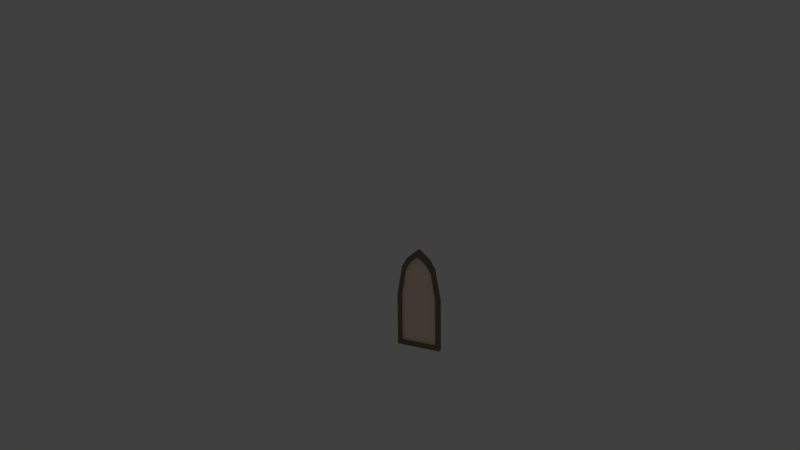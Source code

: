 # Source: hohes_fenster.blend  (saved by Blender 2.72.0; exported with 4.5.12 LTS)
import bpy
from mathutils import Matrix  # noqa: F401  (used for matrix-valued properties, if any)

bpy.ops.wm.read_factory_settings(use_empty=True)
scene = bpy.context.scene
scene.name = 'Scene'

# ---- collections
col_collection_1 = bpy.data.collections.new('Collection 1'); scene.collection.children.link(col_collection_1)
col_collection_20 = bpy.data.collections.new('Collection 20'); scene.collection.children.link(col_collection_20)
col_collection_20.hide_render = True
col_collection_20.hide_viewport = True

# ---- materials (node trees are filled in below, after node groups)
mat_grauholz = bpy.data.materials.new('Grauholz')
mat_grauholz.alpha_threshold = 0.0
mat_grauholz.use_transparent_shadow = False
mat_grauholz.diffuse_color = (0.2203, 0.188, 0.1086, 1.0)
mat_grauholz.roughness = 0.5
mat_gelbliches_glas = bpy.data.materials.new('Gelbliches Glas')
mat_gelbliches_glas.alpha_threshold = 0.0
mat_gelbliches_glas.use_transparent_shadow = False
mat_gelbliches_glas.diffuse_color = (1.0, 0.8188, 0.617, 1.0)
mat_gelbliches_glas.roughness = 0.5

# ---- material node trees

# ---- world
world_world = bpy.data.worlds.new('World'); scene.world = world_world
world_world.color = (0.05088, 0.05088, 0.05088)
world_world.use_sun_shadow = False
world_world.sun_shadow_jitter_overblur = 0.0
world_world.cycles.sampling_method = 'MANUAL'
world_world.cycles.sample_map_resolution = 256

# ---- cameras
cam_camera = bpy.data.cameras.new('Camera')
cam_camera.clip_end = 100.0
cam_camera.lens = 35.0
cam_camera.sensor_width = 32.0
cam_camera.sensor_height = 18.0
cam_camera.ortho_scale = 7.314
cam_camera.dof.focus_distance = 0.0
cam_camera.dof.aperture_fstop = 128.0

# ---- lights
light_point_001 = bpy.data.lights.new('Point.001', 'POINT')
light_point_001.transmission_factor = 0.0
light_point_001.energy = 100.0
light_point_001.shadow_buffer_clip_start = 0.5
light_point_001.shadow_soft_size = 0.1
light_point_001.shadow_maximum_resolution = 0.006
light_point_001.use_absolute_resolution = True
light_point_001.cycles.use_multiple_importance_sampling = False
light_point = bpy.data.lights.new('Point', 'POINT')
light_point.transmission_factor = 0.0
light_point.energy = 38.0
light_point.shadow_buffer_clip_start = 0.5
light_point.shadow_soft_size = 0.1
light_point.shadow_maximum_resolution = 0.006
light_point.use_absolute_resolution = True
light_point.cycles.use_multiple_importance_sampling = False
light_hemi = bpy.data.lights.new('Hemi', 'SUN')
light_hemi.transmission_factor = 0.0
light_hemi.angle = 0.1993
light_hemi.energy = 0.36
light_hemi.shadow_buffer_clip_start = 0.5
light_hemi.shadow_soft_size = 0.1
light_hemi.shadow_cascade_max_distance = 1000.0
light_hemi.cycles.use_multiple_importance_sampling = False

# ---- meshes
me_cube_015 = bpy.data.meshes.new('Cube.015')
me_cube_015.from_pydata([(-1.0, -1.0, -1.0), (-1.0, 1.0, -1.0), (1.0, 1.0, -1.0), (1.0, -1.0, -1.0), (-1.0, -1.0, 0.02304), (-1.0, 1.0, 0.02304), (1.0, 1.0, 0.02304), (1.0, -1.0, 0.02304), (0.0, -1.0, 1.0), (0.0, 1.0, 1.0), (0.5, -1.0, 0.8142), (0.5, 1.0, 0.8142), (-0.5, 1.0, 0.8142), (-0.5, -1.0, 0.8142), (0.75, -1.0, 0.6331), (0.75, 1.0, 0.6331), (-0.75, 1.0, 0.6331), (-0.75, -1.0, 0.6331), (-0.8361, -1.0, -0.9117), (0.8361, -1.0, -0.9117), (-0.8361, -1.0, 0.0546), (0.8361, -1.0, 0.0546), (0.0, -1.0, 0.8715), (0.4181, -1.0, 0.7162), (-0.4181, -1.0, 0.7162), (0.6271, -1.0, 0.5647), (-0.6271, -1.0, 0.5647), (-0.8361, 0.08969, -0.9117), (0.8361, 0.08969, -0.9117), (-0.8361, 0.08969, 0.0546), (0.8361, 0.08969, 0.0546), (0.0, 0.08969, 0.8715), (0.4181, 0.08969, 0.7162), (-0.4181, 0.08969, 0.7162), (0.6271, 0.08969, 0.5647), (-0.6271, 0.08969, 0.5647)], [], [(4, 5, 1, 0), (6, 7, 3, 2), (3, 7, 21, 19), (0, 1, 2, 3), (7, 6, 15, 14), (8, 9, 12, 13), (10, 11, 9, 8), (13, 12, 16, 17), (14, 15, 11, 10), (17, 16, 5, 4), (22, 24, 33, 31), (10, 8, 22, 23), (7, 14, 25, 21), (0, 3, 19, 18), (13, 17, 26, 24), (14, 10, 23, 25), (17, 4, 20, 26), (4, 0, 18, 20), (8, 13, 24, 22), (30, 34, 32, 31, 33, 35, 29, 27, 28), (19, 21, 30, 28), (25, 23, 32, 34), (20, 18, 27, 29), (23, 22, 31, 32), (24, 26, 35, 33), (18, 19, 28, 27), (21, 25, 34, 30), (26, 20, 29, 35)])
me_cube_015.polygons.foreach_set('material_index', [0, 0, 0, 0, 0, 0, 0, 0, 0, 0, 0, 0, 0, 0, 0, 0, 0, 0, 0, 1, 0, 0, 0, 0, 0, 0, 0, 0])
me_cube_015.materials.append(mat_grauholz)
me_cube_015.materials.append(mat_gelbliches_glas)
me_cube_015.use_remesh_preserve_volume = False
me_cube_015.use_remesh_preserve_attributes = False
me_cube_015.use_mirror_vertex_groups = False
me_cube_015.update()

# ---- objects
ob_hohes_fenster = bpy.data.objects.new('Hohes Fenster', me_cube_015)
ob_point_001 = bpy.data.objects.new('Point.001', light_point_001)
ob_point = bpy.data.objects.new('Point', light_point)
ob_hemi = bpy.data.objects.new('Hemi', light_hemi)
ob_camera = bpy.data.objects.new('Camera', cam_camera)

# ---- transforms, parenting, visibility, modifiers, constraints
ob_hohes_fenster.location = (0.007243, 0.009797, 1.487)
ob_hohes_fenster.scale = (0.5312, 0.05644, 1.163)
ob_hohes_fenster.lineart.crease_threshold = 0.0
ob_point_001.location = (7.835, 0.5405, 1.198)
ob_point_001.lineart.crease_threshold = 0.0
ob_point.location = (-5.172, -12.05, 10.01)
ob_point.lineart.crease_threshold = 0.0
ob_hemi.location = (-1.288, 0.1081, 15.98)
ob_hemi.lineart.crease_threshold = 0.0
ob_camera.location = (9.055, -16.55, 8.038)
ob_camera.rotation_euler = (1.321, 0.0138, 0.518)
ob_camera.scale = (2.102, 2.102, 2.102)
ob_camera.lock_rotations_4d = False
ob_camera.empty_display_type = 'ARROWS'
ob_camera.color = (0.0, 0.0, 0.0, 0.0)
ob_camera.display_type = 'WIRE'
ob_camera.lineart.crease_threshold = 0.0

# ---- collection membership
col_collection_1.objects.link(ob_hohes_fenster)
col_collection_20.objects.link(ob_point_001)
col_collection_20.objects.link(ob_point)
col_collection_20.objects.link(ob_hemi)
col_collection_20.objects.link(ob_camera)

# ---- scene / render settings (as saved in the file)
scene.camera = ob_camera
scene.frame_start = 1; scene.frame_end = 250; scene.frame_set(1)
scene.render.engine = 'BLENDER_EEVEE_NEXT'
scene.render.resolution_percentage = 50
scene.render.dither_intensity = 0.0
scene.cycles.use_denoising = False
scene.cycles.samples = 10
scene.cycles.sampling_pattern = 'TABULATED_SOBOL'
scene.cycles.light_sampling_threshold = 0.0
scene.cycles.use_adaptive_sampling = False
scene.cycles.use_light_tree = False
scene.cycles.blur_glossy = 0.0
scene.cycles.pixel_filter_type = 'GAUSSIAN'
scene.cycles.sample_clamp_indirect = 0.0
scene.view_settings.view_transform = 'Standard'
bpy.context.view_layer.update()
